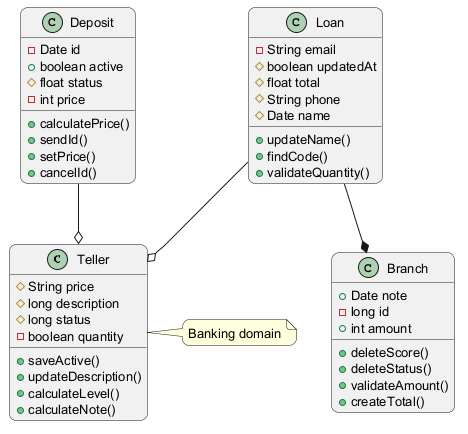

The diagram above was rendered by PlantUML. Its source (embedded in the PNG):
@startuml
skinparam backgroundColor #FFFFFF
skinparam roundCorner 15
skinparam defaultFontSize 13
class Teller {
  #String price
  #long description
  #long status
  -boolean quantity
  +saveActive()
  +updateDescription()
  +calculateLevel()
  +calculateNote()
}
class Deposit {
  -Date id
  +boolean active
  #float status
  -int price
  +calculatePrice()
  +sendId()
  +setPrice()
  +cancelId()
}
class Loan {
  -String email
  #boolean updatedAt
  #float total
  #String phone
  #Date name
  +updateName()
  +findCode()
  +validateQuantity()
}
class Branch {
  +Date note
  -long id
  +int amount
  +deleteScore()
  +deleteStatus()
  +validateAmount()
  +createTotal()
}
Loan --o Teller
Loan --* Branch
Deposit --o Teller
note right of Teller : Banking domain
@enduml